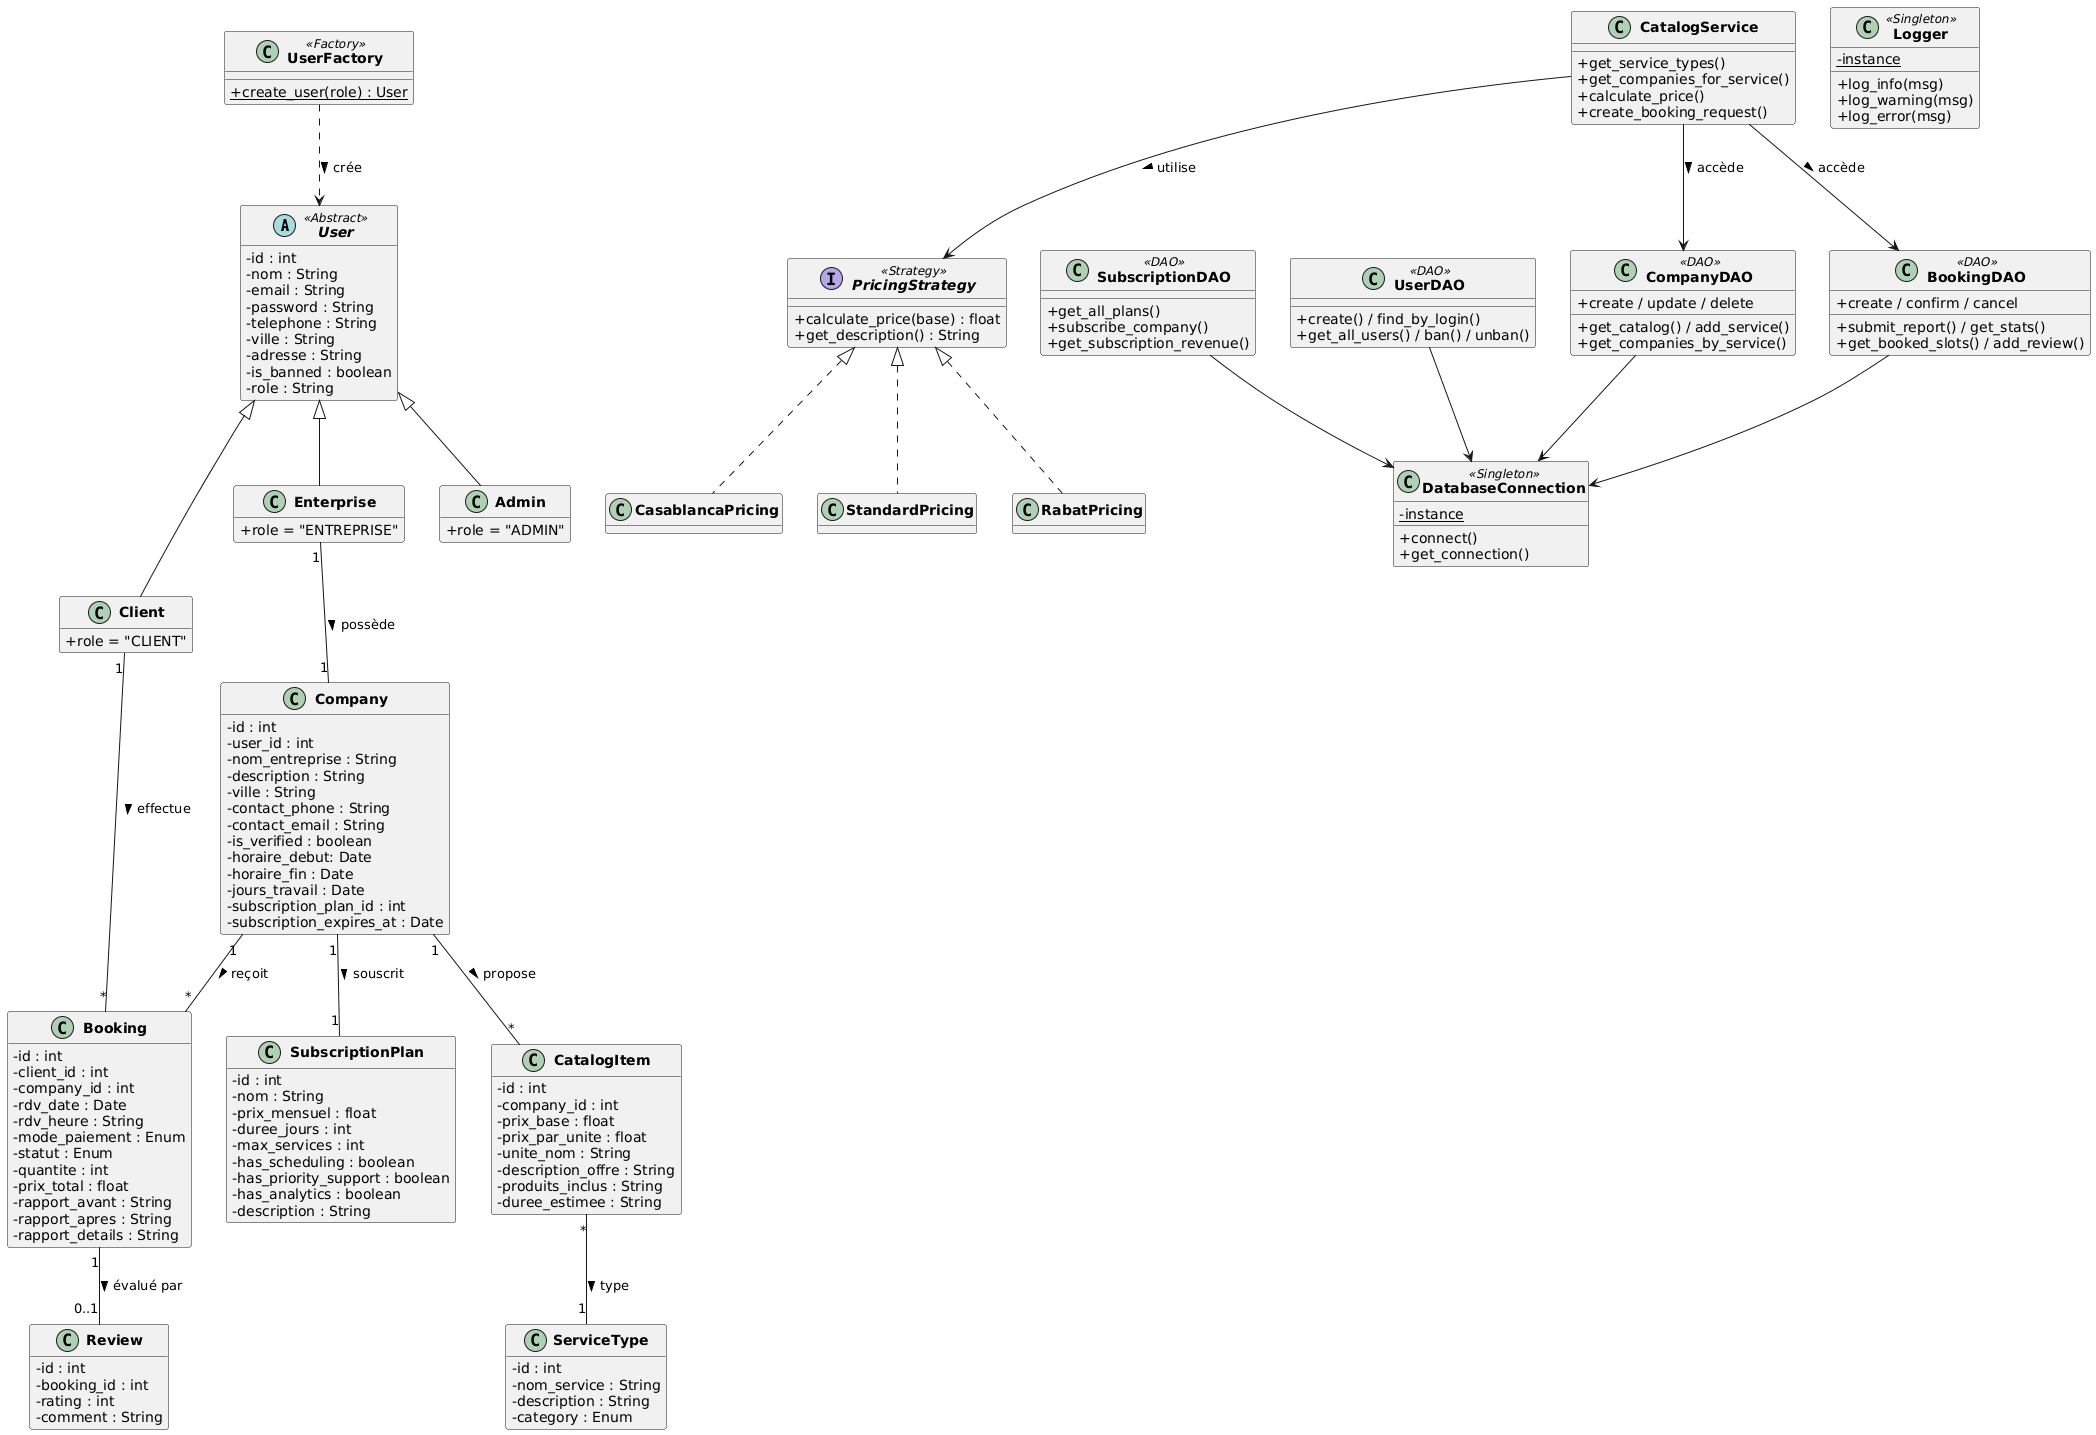

The diagram above was rendered by PlantUML. Its source (embedded in the PNG):
@startuml
skinparam classAttributeIconSize 0
skinparam classFontStyle bold
hide empty methods
' ==================== MODELES ====================
abstract class User <<Abstract>> {
  - id : int
  - nom : String
  - email : String
  - password : String
  - telephone : String
  - ville : String
  - adresse : String
  - is_banned : boolean
  - role : String
}
class Client {
  + role = "CLIENT"
}
class Enterprise {
  + role = "ENTREPRISE"
}
class Admin {
  + role = "ADMIN"
}
User <|-- Client
User <|-- Enterprise
User <|-- Admin
class SubscriptionPlan {
  - id : int
  - nom : String
  - prix_mensuel : float
  - duree_jours : int
  - max_services : int
  - has_scheduling : boolean
  - has_priority_support : boolean
  - has_analytics : boolean
  - description : String
}
class Company {
  - id : int
  - user_id : int
  - nom_entreprise : String
  - description : String
  - ville : String
  - contact_phone : String
  - contact_email : String
  - is_verified : boolean
  - horaire_debut: Date
  - horaire_fin : Date
  - jours_travail : Date
  - subscription_plan_id : int
  - subscription_expires_at : Date
}
class ServiceType {
  - id : int
  - nom_service : String
  - description : String
  - category : Enum
}
class CatalogItem {
  - id : int
  - company_id : int
  - prix_base : float
  - prix_par_unite : float
  - unite_nom : String
  - description_offre : String
  - produits_inclus : String
  - duree_estimee : String
}
class Booking {
  - id : int
  - client_id : int
  - company_id : int
  - rdv_date : Date
  - rdv_heure : String
  - mode_paiement : Enum
  - statut : Enum
  - quantite : int
  - prix_total : float
  - rapport_avant : String
  - rapport_apres : String
  - rapport_details : String
}
class Review {
  - id : int
  - booking_id : int
  - rating : int
  - comment : String
}
' ==================== RELATIONS ====================
Enterprise "1" -- "1" Company : possède >
Company "1" -- "1" SubscriptionPlan : souscrit >
Company "1" -- "*" CatalogItem : propose >
CatalogItem "*" -- "1" ServiceType : type >
Client "1" -- "*" Booking : effectue >
Company "1" -- "*" Booking : reçoit >
Booking "1" -- "0..1" Review : évalué par >
' ==================== DESIGN PATTERNS ====================
class UserFactory <<Factory>> {
  + {static} create_user(role) : User
}
class DatabaseConnection <<Singleton>> {
  - {static} instance
  + connect()
  + get_connection()
}
class Logger <<Singleton>> {
  - {static} instance
  + log_info(msg)
  + log_warning(msg)
  + log_error(msg)
}
interface PricingStrategy <<Strategy>> {
  + calculate_price(base) : float
  + get_description() : String
}
class RabatPricing
class CasablancaPricing
class StandardPricing
PricingStrategy <|.. RabatPricing
PricingStrategy <|.. CasablancaPricing
PricingStrategy <|.. StandardPricing
class CatalogService {
  + get_service_types()
  + get_companies_for_service()
  + calculate_price()
  + create_booking_request()
}
' ==================== COUCHES ====================
class UserDAO <<DAO>> {
  + create() / find_by_login()
  + get_all_users() / ban() / unban()
}
class CompanyDAO <<DAO>> {
  + create / update / delete
  + get_catalog() / add_service()
  + get_companies_by_service()
}
class BookingDAO <<DAO>> {
  + create / confirm / cancel
  + submit_report() / get_stats()
  + get_booked_slots() / add_review()
}
class SubscriptionDAO <<DAO>> {
  + get_all_plans()
  + subscribe_company()
  + get_subscription_revenue()
}
CatalogService --> PricingStrategy : utilise >
CatalogService --> CompanyDAO : accède >
CatalogService --> BookingDAO : accède >
UserFactory ..> User : crée >
UserDAO --> DatabaseConnection
CompanyDAO --> DatabaseConnection
BookingDAO --> DatabaseConnection
SubscriptionDAO --> DatabaseConnection
@enduml